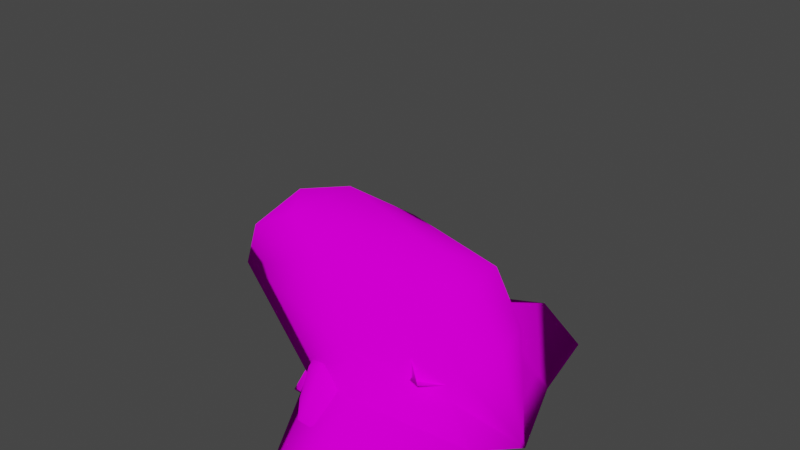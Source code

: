 # Source: alienscout.blend  (saved by Blender 3.5.10; exported with 4.5.12 LTS)
import bpy
from mathutils import Matrix  # noqa: F401  (used for matrix-valued properties, if any)

bpy.ops.wm.read_factory_settings(use_empty=True)
scene = bpy.context.scene
scene.name = 'Scene'

# ---- collections
col_collection = bpy.data.collections.new('Collection'); scene.collection.children.link(col_collection)

# ---- images (referenced by path relative to the original .blend; pixels are not part of the script)
import os
ASSET_DIR = os.environ.get("B2B_ASSET_DIR", "")  # directory of the original .blend (textures are referenced by path, not embedded)
HERE = os.path.dirname(os.path.abspath(__file__))  # packed textures are extracted next to this script under _unpacked/

def load_image(name, relpath, width, height, colorspace="sRGB"):
    """Load a texture the original file referenced (path relative to the .blend, or extracted next to this script)."""
    p = next((c for c in (os.path.join(HERE, relpath), os.path.join(ASSET_DIR, relpath)) if relpath and os.path.exists(c)), "")
    if p:
        img = bpy.data.images.load(p, check_existing=True)
        img.name = name
    else:  # same state as the original file: an image datablock whose file is absent (Cycles renders it pink)
        img = bpy.data.images.new(name, width, height)
        img.source = "FILE"
        img.filepath = "//" + (relpath or name)
    img.colorspace_settings.name = colorspace
    return img
img_generic2_tiff = load_image('generic2.tiff', 'generic2.tiff', 1024, 1024, 'sRGB')

# ---- materials (node trees are filled in below, after node groups)
mat_gray_plastic = bpy.data.materials.new('gray plastic')
mat_gray_plastic.use_transparent_shadow = False
mat_gray_plastic.diffuse_color = (0.5918, 0.07983, 0.08358, 1.0)

# ---- material node trees
mat_gray_plastic.use_nodes = True; mat_gray_plastic.node_tree.nodes.clear()
_N = mat_gray_plastic.node_tree.nodes; _L = mat_gray_plastic.node_tree.links
n0 = _N.new('ShaderNodeOutputMaterial'); n0.name = 'Material Output'; n0.location = (300, 300)
n1 = _N.new('ShaderNodeBsdfDiffuse'); n1.name = 'Diffuse BSDF'; n1.location = (10, 300)
n1.inputs[1].default_value = 0.5
n2 = _N.new('ShaderNodeTexImage'); n2.name = 'Image Texture'; n2.location = (-280, 280)
n2.image = img_generic2_tiff
_L.new(n1.outputs[0], n0.inputs[0])
_L.new(n2.outputs[0], n1.inputs[0])
n0.is_active_output = True

# ---- world
world_world = bpy.data.worlds.new('World'); scene.world = world_world
world_world.use_nodes = True; world_world.node_tree.nodes.clear()
_N = world_world.node_tree.nodes; _L = world_world.node_tree.links
n0 = _N.new('ShaderNodeOutputWorld'); n0.name = 'World Output'; n0.location = (300, 300)
n1 = _N.new('ShaderNodeBackground'); n1.name = 'Background'; n1.location = (10, 300)
n1.inputs[0].default_value = (0.05088, 0.05088, 0.05088, 1.0)
_L.new(n1.outputs[0], n0.inputs[0])
n0.is_active_output = True
world_world.color = (0.05088, 0.05088, 0.05088)
world_world.use_sun_shadow = False
world_world.sun_shadow_jitter_overblur = 0.0

# ---- meshes
me_fusilage_alienscout_high_001 = bpy.data.meshes.new('fusilage alienscout high.001')
me_fusilage_alienscout_high_001.from_pydata([(25.0, 5e-06, 35.0), (21.64, -18.0, 32.5), (32.96, -18.0, 12.5), (10.25, 4e-06, 42.29), (21.64, 18.0, 32.5), (32.96, 18.0, 12.5), (37.5, 2e-06, 12.5), (-19.71, 24.41, 36.51), (0.2044, 33.0, 15.0), (-19.71, -24.07, 36.51), (0.2046, -33.0, 15.0), (42.26, 22.5, -10.95), (7.653, 39.77, 2.574), (30.52, 18.0, 0.6253), (48.69, 0.0, -20.0), (-63.0, 18.9, 20.0), (-63.0, -18.9, 20.0), (-20.0, 33.0, -2.789), (-20.0, -33.0, -2.789), (-59.5, 16.96, 35.93), (-42.15, 14.62, 44.86), (30.52, -18.0, 0.6253), (-42.15, -14.61, 44.86), (42.26, -22.5, -10.95), (15.1, -61.5, -4.668), (35.0, -55.0, -12.0), (-5.0, -64.0, -11.39), (-59.5, -16.96, 35.93), (-5.0, 64.0, -11.39), (15.1, 61.5, -4.668), (-53.31, -0.000191, 45.71), (7.654, -39.77, 2.574), (35.0, 55.0, -12.0)], [], [(0, 1, 2), (0, 3, 1), (0, 4, 3), (0, 5, 4), (5, 0, 6), (3, 4, 7), (7, 4, 8), (5, 8, 4), (9, 1, 3), (1, 9, 10), (10, 2, 1), (11, 12, 13), (14, 5, 6), (7, 8, 15), (16, 17, 18), (16, 15, 17), (6, 2, 14), (7, 19, 20), (21, 14, 2), (20, 22, 3), (3, 7, 20), (10, 9, 16), (23, 24, 25), (9, 3, 22), (6, 0, 2), (11, 14, 17), (18, 25, 26), (19, 15, 27), (5, 13, 8), (17, 14, 18), (15, 8, 17), (16, 18, 10), (27, 16, 9), (28, 12, 29), (19, 30, 20), (27, 9, 22), (20, 30, 22), (18, 31, 10), (23, 21, 31), (32, 17, 28), (11, 13, 14), (18, 14, 23), (27, 15, 16), (30, 27, 22), (30, 19, 27), (15, 19, 7), (5, 14, 13), (12, 8, 13), (10, 21, 2), (23, 14, 21), (28, 17, 12), (23, 31, 24), (26, 24, 31), (21, 10, 31), (11, 29, 12), (12, 17, 8), (32, 11, 17), (18, 26, 31), (18, 23, 25), (11, 32, 29), (29, 32, 28), (24, 26, 25)])
me_fusilage_alienscout_high_001.polygons.foreach_set('use_smooth', [True] * 62)
_uv = me_fusilage_alienscout_high_001.uv_layers.new(name='UVMap_0')
_uv.uv.foreach_set('vector', [0.8629, 0.7565, 0.8516, 0.6709, 0.8899, 0.6709, 0.8629, 0.7565, 0.813, 0.7565, 0.8516, 0.6709, 0.8629, 0.7565, 0.8516, 0.8421, 0.813, 0.7565, 0.8629, 0.7565, 0.8899, 0.8421, 0.8516, 0.8421, 0.8899, 0.8421, 0.8629, 0.7565, 0.9053, 0.7565, 0.813, 0.7565, 0.8516, 0.8421, 0.7115, 0.8726, 0.7115, 0.8726, 0.8516, 0.8421, 0.7789, 0.9135, 0.8899, 0.8421, 0.7789, 0.9135, 0.8516, 0.8421, 0.7115, 0.642, 0.8516, 0.6709, 0.813, 0.7565, 0.8516, 0.6709, 0.7115, 0.642, 0.7789, 0.5995, 0.7789, 0.5995, 0.8899, 0.6709, 0.8516, 0.6709, 0.4607, 0.8309, 0.3226, 0.8911, 0.4139, 0.8152, 0.9432, 0.7565, 0.8899, 0.8421, 0.9053, 0.7565, 0.7115, 0.8726, 0.7789, 0.9135, 0.5648, 0.8464, 0.04047, 0.6867, 0.2122, 0.8675, 0.2122, 0.6375, 0.04047, 0.6867, 0.04047, 0.8184, 0.2122, 0.8675, 0.9053, 0.7565, 0.8899, 0.6709, 0.9432, 0.7565, 0.7115, 0.8726, 0.5767, 0.8372, 0.6355, 0.8261, 0.8817, 0.6709, 0.9432, 0.7565, 0.8899, 0.6709, 0.6355, 0.8261, 0.6355, 0.687, 0.813, 0.7565, 0.813, 0.7565, 0.7115, 0.8726, 0.6355, 0.8261, 0.7789, 0.5995, 0.7115, 0.642, 0.5648, 0.6666, 0.4607, 0.6741, 0.3523, 0.5382, 0.4318, 0.5609, 0.7115, 0.642, 0.813, 0.7565, 0.6355, 0.687, 0.9053, 0.7565, 0.8629, 0.7565, 0.8899, 0.6709, 0.4607, 0.8309, 0.4865, 0.7525, 0.2122, 0.8675, 0.2122, 0.6375, 0.4318, 0.5609, 0.2721, 0.5295, 0.5767, 0.8372, 0.5648, 0.8464, 0.5767, 0.6758, 0.8899, 0.8421, 0.8816, 0.8421, 0.7789, 0.9135, 0.2122, 0.8675, 0.4865, 0.7525, 0.2122, 0.6375, 0.5648, 0.8464, 0.7789, 0.9135, 0.7105, 0.9135, 0.5648, 0.6666, 0.7105, 0.5995, 0.7789, 0.5995, 0.5767, 0.6758, 0.5648, 0.6666, 0.7115, 0.642, 0.2721, 0.9755, 0.3226, 0.8911, 0.3523, 0.9668, 0.5767, 0.8372, 0.5976, 0.7565, 0.6355, 0.8261, 0.5767, 0.6758, 0.7115, 0.642, 0.6355, 0.687, 0.6355, 0.8261, 0.5976, 0.7565, 0.6355, 0.687, 0.7105, 0.5995, 0.8042, 0.5673, 0.7789, 0.5995, 0.4607, 0.6741, 0.4139, 0.6898, 0.3226, 0.6139, 0.4318, 0.9442, 0.2122, 0.8675, 0.2721, 0.9755, 0.4607, 0.8309, 0.4139, 0.8152, 0.4865, 0.7525, 0.2122, 0.6375, 0.4865, 0.7525, 0.4607, 0.6741, 0.5767, 0.6758, 0.5648, 0.8464, 0.5648, 0.6666, 0.5976, 0.7565, 0.5767, 0.6758, 0.6355, 0.687, 0.5976, 0.7565, 0.5767, 0.8372, 0.5767, 0.6758, 0.5648, 0.8464, 0.5767, 0.8372, 0.7115, 0.8726, 0.8899, 0.8421, 0.9432, 0.7565, 0.8816, 0.8421, 0.3226, 0.8911, 0.2928, 0.8675, 0.4139, 0.8152, 0.7789, 0.5995, 0.8817, 0.6709, 0.8899, 0.6709, 0.4607, 0.6741, 0.4865, 0.7525, 0.4139, 0.6898, 0.2721, 0.9755, 0.2122, 0.8675, 0.3226, 0.8911, 0.4607, 0.6741, 0.3226, 0.6139, 0.3523, 0.5382, 0.2721, 0.5295, 0.3523, 0.5382, 0.3226, 0.6139, 0.4139, 0.6898, 0.2928, 0.6375, 0.3226, 0.6139, 0.4607, 0.8309, 0.3523, 0.9668, 0.3226, 0.8911, 0.8042, 0.9457, 0.7105, 0.9135, 0.7789, 0.9135, 0.4318, 0.9442, 0.4607, 0.8309, 0.2122, 0.8675, 0.2122, 0.6375, 0.2721, 0.5295, 0.3226, 0.6139, 0.2122, 0.6375, 0.4607, 0.6741, 0.4318, 0.5609, 0.4607, 0.8309, 0.4318, 0.9442, 0.3523, 0.9668, 0.3523, 0.9668, 0.4318, 0.9442, 0.2721, 0.9755, 0.0, 0.0, 0.0, 0.0, -1.0, 0.0])
me_fusilage_alienscout_high_001.materials.append(mat_gray_plastic)
me_fusilage_alienscout_high_001.update()
me_rudder_left_alienscout_medium_001 = bpy.data.meshes.new('rudder_left alienscout medium.001')
me_rudder_left_alienscout_medium_001.from_pydata([(14.59, -21.83, 19.75), (-12.59, 8.627, 7.558), (-18.7, 2.106, 2.414), (-13.58, 9.517, 8.792), (-18.18, -3.324, -7.618), (-20.55, 0.6642, 3.797), (24.23, -27.73, 9.382), (-4.731, 13.39, 2.16), (33.34, -11.89, 5.366), (-1.901, 10.39, -9.043), (23.7, -5.987, 10.0), (17.64, -12.79, 17.61), (-35.08, 14.25, -10.77), (-28.75, 22.3, -6.234), (-34.93, 14.17, -18.48), (-20.27, 26.72, -12.07), (-20.13, 26.64, -19.77), (-33.06, 27.37, -18.27)], [], [(0, 1, 2), (1, 3, 2), (4, 2, 5), (6, 2, 4), (7, 8, 9), (10, 8, 7), (11, 3, 1), (12, 3, 13), (5, 3, 12), (14, 5, 12), (4, 5, 14), (15, 9, 16), (7, 9, 15), (13, 7, 15), (3, 7, 13), (12, 13, 17), (14, 12, 17), (15, 16, 17), (13, 15, 17), (14, 17, 16), (4, 14, 9), (14, 16, 9), (4, 9, 6), (6, 9, 8), (11, 10, 3), (0, 11, 1), (10, 7, 3), (2, 3, 5), (6, 0, 2)])
me_rudder_left_alienscout_medium_001.polygons.foreach_set('use_smooth', [True] * 29)
_uv = me_rudder_left_alienscout_medium_001.uv_layers.new(name='UVMap_0')
_uv.uv.foreach_set('vector', [0.219, 0.7343, 0.1088, 0.8872, 0.08403, 0.8545, 0.1088, 0.8872, 0.1047, 0.8917, 0.08403, 0.8545, 0.0861, 0.8272, 0.08403, 0.8545, 0.07653, 0.8472, 0.258, 0.7046, 0.08403, 0.8545, 0.0861, 0.8272, 0.6401, 0.8868, 0.7734, 0.7361, 0.65, 0.869, 0.7397, 0.7713, 0.7734, 0.7361, 0.6401, 0.8868, 0.2313, 0.7797, 0.1047, 0.8917, 0.1088, 0.8872, 0.5338, 0.892, 0.6091, 0.8638, 0.556, 0.94, 0.5847, 0.8109, 0.6091, 0.8638, 0.5338, 0.892, 0.5344, 0.8915, 0.5847, 0.8109, 0.5338, 0.892, 0.593, 0.7872, 0.5847, 0.8109, 0.5344, 0.8915, 0.5857, 0.9664, 0.65, 0.869, 0.5862, 0.9659, 0.6401, 0.8868, 0.65, 0.869, 0.5857, 0.9664, 0.556, 0.94, 0.6401, 0.8868, 0.5857, 0.9664, 0.6091, 0.8638, 0.6401, 0.8868, 0.556, 0.94, 0.5338, 0.892, 0.556, 0.94, 0.5409, 0.9703, 0.5344, 0.8915, 0.5338, 0.892, 0.5409, 0.9703, 0.5857, 0.9664, 0.5862, 0.9659, 0.5409, 0.9703, 0.556, 0.94, 0.5857, 0.9664, 0.5409, 0.9703, 0.01822, 0.9151, 0.02583, 0.9814, 0.07823, 0.9777, 0.0861, 0.8272, 0.01822, 0.9151, 0.1521, 0.8961, 0.01822, 0.9151, 0.07823, 0.9777, 0.1521, 0.8961, 0.0861, 0.8272, 0.1521, 0.8961, 0.258, 0.7046, 0.258, 0.7046, 0.1521, 0.8961, 0.295, 0.7842, 0.7184, 0.7307, 0.7397, 0.7713, 0.6091, 0.8638, 0.219, 0.7343, 0.2313, 0.7797, 0.1088, 0.8872, 0.7397, 0.7713, 0.6401, 0.8868, 0.6091, 0.8638, 0.08403, 0.8545, 0.1047, 0.8917, 0.07653, 0.8472, 0.258, 0.7046, 0.219, 0.7343, 0.08403, 0.8545])
me_rudder_left_alienscout_medium_001.materials.append(mat_gray_plastic)
me_rudder_left_alienscout_medium_001.update()
me_rudder_right_alienscout_medium_001 = bpy.data.meshes.new('rudder_right alienscout medium.001')
me_rudder_right_alienscout_medium_001.from_pydata([(-12.59, -8.627, 7.558), (14.59, 21.83, 19.75), (-18.7, -2.106, 2.414), (-13.58, -9.517, 8.792), (-18.18, 3.324, -7.618), (-20.55, -0.6642, 3.797), (24.23, 27.73, 9.382), (33.34, 11.89, 5.366), (-4.731, -13.39, 2.16), (-1.901, -10.39, -9.043), (23.7, 5.987, 10.0), (17.64, 12.79, 17.61), (-35.08, -14.25, -10.77), (-28.75, -22.3, -6.234), (-34.93, -14.17, -18.48), (-20.27, -26.72, -12.07), (-20.13, -26.64, -19.77), (-33.06, -27.37, -18.27)], [], [(0, 1, 2), (3, 0, 2), (2, 4, 5), (2, 6, 4), (7, 8, 9), (7, 10, 8), (3, 11, 0), (3, 12, 13), (3, 5, 12), (5, 14, 12), (5, 4, 14), (9, 15, 16), (9, 8, 15), (8, 13, 15), (8, 3, 13), (13, 12, 17), (12, 14, 17), (16, 15, 17), (15, 13, 17), (17, 14, 16), (14, 4, 9), (16, 14, 9), (9, 4, 6), (9, 6, 7), (10, 11, 3), (11, 1, 0), (8, 10, 3), (3, 2, 5), (1, 6, 2)])
me_rudder_right_alienscout_medium_001.polygons.foreach_set('use_smooth', [True] * 29)
_uv = me_rudder_right_alienscout_medium_001.uv_layers.new(name='UVMap_0')
_uv.uv.foreach_set('vector', [0.2842, 0.6264, 0.3917, 0.7757, 0.2601, 0.6584, 0.2803, 0.6221, 0.2842, 0.6264, 0.2601, 0.6584, 0.2601, 0.6584, 0.2621, 0.685, 0.2527, 0.6655, 0.2601, 0.6584, 0.4298, 0.8046, 0.2621, 0.685, 0.9252, 0.4202, 0.7053, 0.1715, 0.7216, 0.2009, 0.9252, 0.4202, 0.8695, 0.3622, 0.7053, 0.1715, 0.2803, 0.6221, 0.4038, 0.7314, 0.2842, 0.6264, 0.6541, 0.2096, 0.53, 0.163, 0.5665, 0.08375, 0.6541, 0.2096, 0.6139, 0.2967, 0.53, 0.163, 0.6139, 0.2967, 0.5308, 0.1637, 0.53, 0.163, 0.6139, 0.2967, 0.6275, 0.336, 0.5308, 0.1637, 0.7216, 0.2009, 0.6155, 0.04023, 0.6163, 0.04101, 0.7216, 0.2009, 0.7053, 0.1715, 0.6155, 0.04023, 0.7053, 0.1715, 0.5665, 0.08375, 0.6155, 0.04023, 0.7053, 0.1715, 0.6541, 0.2096, 0.5665, 0.08375, 0.5665, 0.08375, 0.53, 0.163, 0.5416, 0.03383, 0.53, 0.163, 0.5308, 0.1637, 0.5416, 0.03383, 0.6163, 0.04101, 0.6155, 0.04023, 0.5416, 0.03383, 0.6155, 0.04023, 0.5665, 0.08375, 0.5416, 0.03383, 0.2033, 0.5346, 0.1959, 0.5993, 0.2544, 0.5382, 0.1959, 0.5993, 0.2621, 0.685, 0.3265, 0.6178, 0.2544, 0.5382, 0.1959, 0.5993, 0.3265, 0.6178, 0.3265, 0.6178, 0.2621, 0.685, 0.4298, 0.8046, 0.3265, 0.6178, 0.4298, 0.8046, 0.4659, 0.727, 0.8695, 0.3622, 0.8345, 0.4291, 0.6541, 0.2096, 0.4038, 0.7314, 0.3917, 0.7757, 0.2842, 0.6264, 0.7053, 0.1715, 0.8695, 0.3622, 0.6541, 0.2096, 0.2803, 0.6221, 0.2601, 0.6584, 0.2527, 0.6655, 0.3917, 0.7757, 0.4298, 0.8046, 0.2601, 0.6584])
me_rudder_right_alienscout_medium_001.materials.append(mat_gray_plastic)
me_rudder_right_alienscout_medium_001.update()
me_cowling_left_alienscout_medium_001 = bpy.data.meshes.new('cowling_left alienscout medium.001')
me_cowling_left_alienscout_medium_001.from_pydata([(-11.76, -8.521, 14.65), (-4.94, 20.24, 5.836), (-19.8, 3.0, 15.0), (-1.691, -0.1375, 6.313), (-21.05, 18.46, 9.889), (8.379, 1.008, -0.1222), (-11.81, 34.53, 4.01), (-17.85, 34.53, 2.043), (-2.972, 34.53, 2.229), (10.33, 34.53, -4.829), (-6.594, 51.25, -5.595), (-12.98, 47.04, -9.27), (0.6222, 52.1, -4.972), (13.14, 50.32, -9.53), (-22.33, -1.2, -7.838), (23.48, -3.011, -12.84), (18.54, 31.59, -13.94), (20.54, 46.0, -16.98), (-12.3, 40.0, -15.31), (-20.33, 17.42, -9.699), (4.117, 40.0, -14.37)], [], [(0, 1, 2), (0, 3, 1), (4, 2, 1), (5, 1, 3), (6, 7, 4), (4, 1, 8), (8, 6, 4), (9, 1, 5), (7, 6, 10), (10, 11, 7), (6, 8, 12), (12, 10, 6), (1, 9, 8), (13, 8, 9), (0, 2, 14), (15, 16, 9), (9, 5, 15), (16, 17, 13), (13, 9, 16), (18, 19, 7), (7, 11, 18), (4, 7, 19), (19, 14, 2), (2, 4, 19), (0, 14, 3), (3, 14, 5), (5, 14, 15), (14, 19, 15), (19, 16, 15), (19, 20, 16), (8, 13, 12), (17, 16, 20), (20, 19, 18), (13, 17, 20), (12, 13, 20), (10, 12, 20), (11, 10, 20), (11, 20, 18)])
me_cowling_left_alienscout_medium_001.polygons.foreach_set('use_smooth', [True] * 38)
_uv = me_cowling_left_alienscout_medium_001.uv_layers.new(name='UVMap_0')
_uv.uv.foreach_set('vector', [0.746, 0.04054, 0.7879, 0.1704, 0.6966, 0.09255, 0.746, 0.04054, 0.8079, 0.07839, 0.7879, 0.1704, 0.6889, 0.1623, 0.6966, 0.09255, 0.7879, 0.1704, 0.8698, 0.08356, 0.7879, 0.1704, 0.8079, 0.07839, 0.7457, 0.2349, 0.7086, 0.2349, 0.6889, 0.1623, 0.6889, 0.1623, 0.7879, 0.1704, 0.8, 0.2349, 0.8, 0.2349, 0.7457, 0.2349, 0.6889, 0.1623, 0.8818, 0.2349, 0.7879, 0.1704, 0.8698, 0.08356, 0.7086, 0.2349, 0.7457, 0.2349, 0.7778, 0.3104, 0.7778, 0.3104, 0.7386, 0.2914, 0.7086, 0.2349, 0.7457, 0.2349, 0.8, 0.2349, 0.8221, 0.3142, 0.8221, 0.3142, 0.7778, 0.3104, 0.7457, 0.2349, 0.7879, 0.1704, 0.8818, 0.2349, 0.8, 0.2349, 0.8991, 0.3062, 0.8, 0.2349, 0.8818, 0.2349, 0.2089, 0.0005, 0.02866, 0.1904, 0.0, 0.0, 0.9626, 0.06542, 0.9322, 0.2217, 0.8818, 0.2349, 0.8818, 0.2349, 0.8698, 0.08356, 0.9626, 0.06542, 0.9322, 0.2217, 0.9445, 0.2867, 0.8991, 0.3062, 0.8991, 0.3062, 0.8818, 0.2349, 0.9322, 0.2217, 0.2851, 0.9204, 0.2472, 0.8399, 0.2589, 0.9009, 0.2589, 0.9009, 0.2819, 0.9455, 0.2851, 0.9204, 0.2438, 0.8436, 0.2589, 0.9009, 0.2472, 0.8399, 0.2472, 0.8399, 0.2377, 0.7735, 0.2497, 0.7884, 0.2497, 0.7884, 0.2438, 0.8436, 0.2472, 0.8399, 0.2876, 0.7473, 0.2377, 0.7735, 0.3352, 0.7772, 0.3352, 0.7772, 0.2377, 0.7735, 0.3827, 0.7813, 0.3827, 0.7813, 0.2377, 0.7735, 0.454, 0.767, 0.2377, 0.7735, 0.2472, 0.8399, 0.454, 0.767, 0.2472, 0.8399, 0.4306, 0.8904, 0.454, 0.767, 0.2472, 0.8399, 0.3626, 0.9204, 0.4306, 0.8904, 0.8, 0.2349, 0.8991, 0.3062, 0.8221, 0.3142, 0.4401, 0.9418, 0.4306, 0.8904, 0.3626, 0.9204, 0.3626, 0.9204, 0.2472, 0.8399, 0.2851, 0.9204, 0.4052, 0.9572, 0.4401, 0.9418, 0.3626, 0.9204, 0.3461, 0.9636, 0.4052, 0.9572, 0.3626, 0.9204, 0.312, 0.9606, 0.3461, 0.9636, 0.3626, 0.9204, 0.2819, 0.9455, 0.312, 0.9606, 0.3626, 0.9204, 0.2819, 0.9455, 0.3626, 0.9204, 0.2851, 0.9204])
me_cowling_left_alienscout_medium_001.materials.append(mat_gray_plastic)
me_cowling_left_alienscout_medium_001.update()
me_pod_leftfront_alienscout_medium_001 = bpy.data.meshes.new('pod_leftfront alienscout medium.001')
me_pod_leftfront_alienscout_medium_001.from_pydata([(10.76, 5.512, -0.2681), (3.206, 6.222, 3.756), (8.634, 0.2305, 4.33), (-3.447, 9.38, 0.3124), (-5.577, 4.098, 4.911), (-12.23, -0.04718, 2.755), (-5.577, -3.205, 6.198), (13.77, -0.586, -0.3006), (4.539, 9.607, -1.277), (-10.4, 5.994, 0.6871), (-10.4, -6.432, 2.878), (14.21, 2.241, -5.624), (8.783, 8.232, -6.198), (-1e-06, 10.62, -5.84), (-8.783, 8.499, -4.685), (-14.21, 2.673, -3.175), (-14.21, -4.631, -1.887), (14.21, -5.063, -4.336), (-8.783, -10.62, -1.313)], [], [(0, 1, 2), (3, 4, 1), (5, 6, 4), (2, 7, 0), (1, 0, 8), (1, 8, 3), (4, 3, 9), (4, 9, 5), (6, 5, 10), (11, 0, 7), (12, 8, 0), (13, 3, 8), (14, 9, 3), (15, 5, 9), (16, 10, 5), (7, 17, 11), (0, 11, 12), (8, 12, 13), (3, 13, 14), (9, 14, 15), (5, 15, 16), (10, 16, 18), (12, 11, 17), (13, 12, 17), (14, 13, 18), (15, 14, 18), (16, 15, 18), (18, 13, 17), (6, 10, 18), (7, 2, 17), (6, 2, 1), (1, 4, 6), (2, 6, 18), (18, 17, 2)])
me_pod_leftfront_alienscout_medium_001.polygons.foreach_set('use_smooth', [True] * 34)
_uv = me_pod_leftfront_alienscout_medium_001.uv_layers.new(name='UVMap_0')
_uv.uv.foreach_set('vector', [0.2479, 0.4187, 0.1883, 0.4262, 0.2311, 0.363, 0.1359, 0.4595, 0.1191, 0.4038, 0.1883, 0.4262, 0.06669, 0.3601, 0.1191, 0.3268, 0.1191, 0.4038, 0.2311, 0.363, 0.2716, 0.3544, 0.2479, 0.4187, 0.1883, 0.4262, 0.2479, 0.4187, 0.1988, 0.4619, 0.1883, 0.4262, 0.1988, 0.4619, 0.1359, 0.4595, 0.1191, 0.4038, 0.1359, 0.4595, 0.08108, 0.4238, 0.1191, 0.4038, 0.08108, 0.4238, 0.06669, 0.3601, 0.1191, 0.3268, 0.06669, 0.3601, 0.08108, 0.2928, 0.2751, 0.3842, 0.2479, 0.4187, 0.2716, 0.3544, 0.2323, 0.4474, 0.1988, 0.4619, 0.2479, 0.4187, 0.1631, 0.4726, 0.1359, 0.4595, 0.1988, 0.4619, 0.09385, 0.4502, 0.08108, 0.4238, 0.1359, 0.4595, 0.05107, 0.3888, 0.06669, 0.3601, 0.08108, 0.4238, 0.05107, 0.3118, 0.08108, 0.2928, 0.06669, 0.3601, 0.2716, 0.3544, 0.2751, 0.3072, 0.2751, 0.3842, 0.2479, 0.4187, 0.2751, 0.3842, 0.2323, 0.4474, 0.1988, 0.4619, 0.2323, 0.4474, 0.1631, 0.4726, 0.1359, 0.4595, 0.1631, 0.4726, 0.09385, 0.4502, 0.08108, 0.4238, 0.09385, 0.4502, 0.05107, 0.3888, 0.06669, 0.3601, 0.05107, 0.3888, 0.05107, 0.3118, 0.08108, 0.2928, 0.05107, 0.3118, 0.09385, 0.2486, 0.2323, 0.4474, 0.2751, 0.3842, 0.2751, 0.3072, 0.1631, 0.4726, 0.2323, 0.4474, 0.2751, 0.3072, 0.09385, 0.4502, 0.1631, 0.4726, 0.09385, 0.2486, 0.05107, 0.3888, 0.09385, 0.4502, 0.09385, 0.2486, 0.05107, 0.3118, 0.05107, 0.3888, 0.09385, 0.2486, 0.09385, 0.2486, 0.1631, 0.4726, 0.2751, 0.3072, 0.1191, 0.3268, 0.08108, 0.2928, 0.09385, 0.2486, 0.2716, 0.3544, 0.2311, 0.363, 0.2751, 0.3072, 0.1191, 0.3268, 0.2311, 0.363, 0.1883, 0.4262, 0.1883, 0.4262, 0.1191, 0.4038, 0.1191, 0.3268, 0.2311, 0.363, 0.1191, 0.3268, 0.09385, 0.2486, 0.09385, 0.2486, 0.2751, 0.3072, 0.2311, 0.363])
me_pod_leftfront_alienscout_medium_001.materials.append(mat_gray_plastic)
me_pod_leftfront_alienscout_medium_001.update()
me_cowling_right_alienscout_medium_001 = bpy.data.meshes.new('cowling_right alienscout medium.001')
me_cowling_right_alienscout_medium_001.from_pydata([(-4.94, -20.24, 5.836), (-11.76, 8.521, 14.65), (-19.8, -3.0, 15.0), (-1.691, 0.1375, 6.313), (-21.05, -18.46, 9.889), (8.379, -1.008, -0.1222), (-17.85, -34.53, 2.043), (-11.81, -34.53, 4.01), (-2.972, -34.53, 2.229), (10.33, -34.53, -4.829), (-6.594, -51.25, -5.595), (-12.98, -47.04, -9.27), (0.6222, -52.1, -4.972), (13.14, -50.32, -9.53), (-22.33, 1.2, -7.838), (18.54, -31.59, -13.94), (23.48, 3.011, -12.84), (20.54, -46.0, -16.98), (-20.33, -17.42, -9.699), (-12.3, -40.0, -15.31), (4.117, -40.0, -14.37)], [], [(0, 1, 2), (3, 1, 0), (2, 4, 0), (0, 5, 3), (6, 7, 4), (0, 4, 8), (7, 8, 4), (0, 9, 5), (7, 6, 10), (11, 10, 6), (8, 7, 12), (10, 12, 7), (9, 0, 8), (8, 13, 9), (2, 1, 14), (15, 16, 9), (5, 9, 16), (17, 15, 13), (9, 13, 15), (18, 19, 6), (11, 6, 19), (6, 4, 18), (14, 18, 2), (4, 2, 18), (14, 1, 3), (14, 3, 5), (14, 5, 16), (18, 14, 16), (15, 18, 16), (20, 18, 15), (13, 8, 12), (15, 17, 20), (18, 20, 19), (17, 13, 20), (13, 12, 20), (12, 10, 20), (10, 11, 20), (20, 11, 19)])
me_cowling_right_alienscout_medium_001.polygons.foreach_set('use_smooth', [True] * 38)
_uv = me_cowling_right_alienscout_medium_001.uv_layers.new(name='UVMap_0')
_uv.uv.foreach_set('vector', [0.7698, 0.1833, 0.7301, 0.3064, 0.6832, 0.2571, 0.7887, 0.2705, 0.7301, 0.3064, 0.7698, 0.1833, 0.6832, 0.2571, 0.6759, 0.1909, 0.7698, 0.1833, 0.7698, 0.1833, 0.8474, 0.2656, 0.7887, 0.2705, 0.6946, 0.1221, 0.7298, 0.1221, 0.6759, 0.1909, 0.7698, 0.1833, 0.6759, 0.1909, 0.7813, 0.1221, 0.7298, 0.1221, 0.7813, 0.1221, 0.6759, 0.1909, 0.7698, 0.1833, 0.8588, 0.1221, 0.8474, 0.2656, 0.7298, 0.1221, 0.6946, 0.1221, 0.7602, 0.05052, 0.723, 0.06855, 0.7602, 0.05052, 0.6946, 0.1221, 0.7813, 0.1221, 0.7298, 0.1221, 0.8022, 0.0469, 0.7602, 0.05052, 0.8022, 0.0469, 0.7298, 0.1221, 0.8588, 0.1221, 0.7698, 0.1833, 0.7813, 0.1221, 0.7813, 0.1221, 0.8751, 0.0545, 0.8588, 0.1221, 0.02866, 0.8096, 0.2089, 0.9995, 0.0, 0.0, 0.9066, 0.1347, 0.9354, 0.2828, 0.8588, 0.1221, 0.8474, 0.2656, 0.8588, 0.1221, 0.9354, 0.2828, 0.9183, 0.07299, 0.9066, 0.1347, 0.8751, 0.0545, 0.8588, 0.1221, 0.8751, 0.0545, 0.9066, 0.1347, 0.04609, 0.8459, 0.09679, 0.7381, 0.06173, 0.7642, 0.09256, 0.7045, 0.06173, 0.7642, 0.09679, 0.7381, 0.06173, 0.7642, 0.04151, 0.841, 0.04609, 0.8459, 0.03342, 0.9349, 0.04609, 0.8459, 0.04944, 0.9148, 0.04151, 0.841, 0.04944, 0.9148, 0.04609, 0.8459, 0.03342, 0.9349, 0.1002, 0.9699, 0.1639, 0.9298, 0.03342, 0.9349, 0.1639, 0.9298, 0.2275, 0.9244, 0.03342, 0.9349, 0.2275, 0.9244, 0.323, 0.9435, 0.04609, 0.8459, 0.03342, 0.9349, 0.323, 0.9435, 0.2917, 0.7782, 0.04609, 0.8459, 0.323, 0.9435, 0.2006, 0.7381, 0.04609, 0.8459, 0.2917, 0.7782, 0.8751, 0.0545, 0.7813, 0.1221, 0.8022, 0.0469, 0.2917, 0.7782, 0.3044, 0.7094, 0.2006, 0.7381, 0.04609, 0.8459, 0.2006, 0.7381, 0.09679, 0.7381, 0.3044, 0.7094, 0.2576, 0.6888, 0.2006, 0.7381, 0.2576, 0.6888, 0.1785, 0.6803, 0.2006, 0.7381, 0.1785, 0.6803, 0.1329, 0.6843, 0.2006, 0.7381, 0.1329, 0.6843, 0.09256, 0.7045, 0.2006, 0.7381, 0.2006, 0.7381, 0.09256, 0.7045, 0.09679, 0.7381])
me_cowling_right_alienscout_medium_001.materials.append(mat_gray_plastic)
me_cowling_right_alienscout_medium_001.update()
me_pod_rightfront_alienscout_medium_001 = bpy.data.meshes.new('pod_rightfront alienscout medium.001')
me_pod_rightfront_alienscout_medium_001.from_pydata([(3.206, -6.222, 3.756), (10.76, -5.512, -0.2681), (8.634, -0.2305, 4.33), (-5.577, -4.098, 4.911), (-3.447, -9.38, 0.3124), (-5.577, 3.205, 6.198), (-12.23, 0.04718, 2.755), (13.77, 0.586, -0.3006), (4.539, -9.607, -1.277), (-10.4, -5.994, 0.6871), (-10.4, 6.432, 2.878), (14.21, -2.241, -5.624), (8.783, -8.232, -6.198), (-1e-06, -10.62, -5.84), (-8.783, -8.499, -4.685), (-14.21, -2.673, -3.175), (-14.21, 4.631, -1.887), (14.21, 5.063, -4.336), (-8.783, 10.62, -1.313)], [], [(0, 1, 2), (3, 4, 0), (5, 6, 3), (7, 2, 1), (1, 0, 8), (8, 0, 4), (4, 3, 9), (9, 3, 6), (6, 5, 10), (1, 11, 7), (8, 12, 1), (4, 13, 8), (9, 14, 4), (6, 15, 9), (10, 16, 6), (17, 7, 11), (11, 1, 12), (12, 8, 13), (13, 4, 14), (14, 9, 15), (15, 6, 16), (16, 10, 18), (11, 12, 17), (12, 13, 17), (13, 14, 18), (14, 15, 18), (15, 16, 18), (13, 18, 17), (10, 5, 18), (2, 7, 17), (2, 5, 0), (3, 0, 5), (5, 2, 18), (17, 18, 2)])
me_pod_rightfront_alienscout_medium_001.polygons.foreach_set('use_smooth', [True] * 34)
_uv = me_pod_rightfront_alienscout_medium_001.uv_layers.new(name='UVMap_0')
_uv.uv.foreach_set('vector', [0.2316, 0.2895, 0.2921, 0.2971, 0.275, 0.3537, 0.1613, 0.3123, 0.1783, 0.2557, 0.2316, 0.2895, 0.1613, 0.3905, 0.108, 0.3567, 0.1613, 0.3123, 0.3162, 0.3625, 0.275, 0.3537, 0.2921, 0.2971, 0.2921, 0.2971, 0.2316, 0.2895, 0.2422, 0.2533, 0.2422, 0.2533, 0.2316, 0.2895, 0.1783, 0.2557, 0.1783, 0.2557, 0.1613, 0.3123, 0.1226, 0.292, 0.1226, 0.292, 0.1613, 0.3123, 0.108, 0.3567, 0.108, 0.3567, 0.1613, 0.3905, 0.1226, 0.4251, 0.2921, 0.2971, 0.3197, 0.3322, 0.3162, 0.3625, 0.2422, 0.2533, 0.2762, 0.268, 0.2921, 0.2971, 0.1783, 0.2557, 0.2059, 0.2424, 0.2422, 0.2533, 0.1226, 0.292, 0.1356, 0.2652, 0.1783, 0.2557, 0.108, 0.3567, 0.09212, 0.3276, 0.1226, 0.292, 0.1226, 0.4251, 0.09212, 0.4058, 0.108, 0.3567, 0.3197, 0.4104, 0.3162, 0.3625, 0.3197, 0.3322, 0.3197, 0.3322, 0.2921, 0.2971, 0.2762, 0.268, 0.2762, 0.268, 0.2422, 0.2533, 0.2059, 0.2424, 0.2059, 0.2424, 0.1783, 0.2557, 0.1356, 0.2652, 0.1356, 0.2652, 0.1226, 0.292, 0.09212, 0.3276, 0.09212, 0.3276, 0.108, 0.3567, 0.09212, 0.4058, 0.09212, 0.4058, 0.1226, 0.4251, 0.1356, 0.47, 0.3197, 0.3322, 0.2762, 0.268, 0.3197, 0.4104, 0.2762, 0.268, 0.2059, 0.2424, 0.3197, 0.4104, 0.2059, 0.2424, 0.1356, 0.2652, 0.1356, 0.47, 0.1356, 0.2652, 0.09212, 0.3276, 0.1356, 0.47, 0.09212, 0.3276, 0.09212, 0.4058, 0.1356, 0.47, 0.2059, 0.2424, 0.1356, 0.47, 0.3197, 0.4104, 0.1226, 0.4251, 0.1613, 0.3905, 0.1356, 0.47, 0.275, 0.3537, 0.3162, 0.3625, 0.3197, 0.4104, 0.275, 0.3537, 0.1613, 0.3905, 0.2316, 0.2895, 0.1613, 0.3123, 0.2316, 0.2895, 0.1613, 0.3905, 0.1613, 0.3905, 0.275, 0.3537, 0.1356, 0.47, 0.3197, 0.4104, 0.1356, 0.47, 0.275, 0.3537])
me_pod_rightfront_alienscout_medium_001.materials.append(mat_gray_plastic)
me_pod_rightfront_alienscout_medium_001.update()
me_cannon_mount_alienscout_medium_001 = bpy.data.meshes.new('cannon_mount alienscout medium.001')
me_cannon_mount_alienscout_medium_001.from_pydata([(7.165, -7.302, 5.52), (4.916, 3e-06, 5.799), (-11.17, 0.1981, 7.793), (8.671, -8.25, -7.883), (13.92, -1e-06, -7.883), (-0.07654, -11.0, 2.316), (-9.505, -7.0, -7.883), (-0.07654, -14.0, -7.883), (-0.07654, 11.0, 2.316), (8.671, 8.25, -7.883), (-0.07654, 14.0, -7.883), (7.165, 2e-06, 5.52), (7.171, 6.75, 2.316), (0.01081, 5.0, 6.407), (-11.63, 7.698, 2.314), (-12.58, 0.1981, 2.568), (-10.2, 7.698, 7.673), (-11.63, -7.302, 2.314), (-10.2, -7.302, 7.673), (-14.08, 1e-06, -7.883), (-9.505, 7.0, -7.883)], [], [(0, 1, 2), (0, 3, 4), (0, 5, 3), (5, 6, 7), (8, 9, 10), (11, 4, 12), (0, 11, 1), (12, 8, 13), (1, 11, 12), (14, 15, 2), (2, 16, 14), (15, 17, 2), (18, 2, 17), (2, 18, 0), (13, 16, 2), (2, 1, 13), (0, 18, 5), (16, 13, 8), (5, 18, 17), (16, 8, 14), (14, 19, 15), (5, 17, 6), (14, 20, 19), (17, 19, 6), (8, 20, 14), (15, 19, 17), (8, 10, 20), (11, 0, 4), (5, 7, 3), (12, 13, 1), (8, 12, 9), (9, 12, 4)])
me_cannon_mount_alienscout_medium_001.polygons.foreach_set('use_smooth', [True] * 32)
_uv = me_cannon_mount_alienscout_medium_001.uv_layers.new(name='UVMap_0')
_uv.uv.foreach_set('vector', [0.6547, 0.6551, 0.6834, 0.6615, 0.8891, 0.707, 0.6547, 0.6551, 0.6354, 0.349, 0.5682, 0.349, 0.6547, 0.6551, 0.7473, 0.5819, 0.6354, 0.349, 0.7473, 0.5819, 0.8679, 0.349, 0.7473, 0.349, 0.7473, 0.5819, 0.6354, 0.349, 0.7473, 0.349, 0.6547, 0.6551, 0.5682, 0.349, 0.6546, 0.5819, 0.6547, 0.6551, 0.6547, 0.6551, 0.6834, 0.6615, 0.6546, 0.5819, 0.7473, 0.5819, 0.7462, 0.6754, 0.6834, 0.6615, 0.6547, 0.6551, 0.6546, 0.5819, 0.8951, 0.5819, 0.9072, 0.5877, 0.8891, 0.707, 0.8891, 0.707, 0.8768, 0.7043, 0.8951, 0.5819, 0.9072, 0.5877, 0.8951, 0.5819, 0.8891, 0.707, 0.8768, 0.7043, 0.8891, 0.707, 0.8951, 0.5819, 0.8891, 0.707, 0.8768, 0.7043, 0.6547, 0.6551, 0.7462, 0.6754, 0.8768, 0.7043, 0.8891, 0.707, 0.8891, 0.707, 0.6834, 0.6615, 0.7462, 0.6754, 0.6547, 0.6551, 0.8768, 0.7043, 0.7473, 0.5819, 0.8768, 0.7043, 0.7462, 0.6754, 0.7473, 0.5819, 0.7473, 0.5819, 0.8768, 0.7043, 0.8951, 0.5819, 0.8768, 0.7043, 0.7473, 0.5819, 0.8951, 0.5819, 0.8951, 0.5819, 0.9263, 0.349, 0.9072, 0.5877, 0.7473, 0.5819, 0.8951, 0.5819, 0.8679, 0.349, 0.8951, 0.5819, 0.8679, 0.349, 0.9263, 0.349, 0.8951, 0.5819, 0.9263, 0.349, 0.8679, 0.349, 0.7473, 0.5819, 0.8679, 0.349, 0.8951, 0.5819, 0.9072, 0.5877, 0.9263, 0.349, 0.8951, 0.5819, 0.7473, 0.5819, 0.7473, 0.349, 0.8679, 0.349, 0.6547, 0.6551, 0.6547, 0.6551, 0.5682, 0.349, 0.7473, 0.5819, 0.7473, 0.349, 0.6354, 0.349, 0.6546, 0.5819, 0.7462, 0.6754, 0.6834, 0.6615, 0.7473, 0.5819, 0.6546, 0.5819, 0.6354, 0.349, 0.6354, 0.349, 0.6546, 0.5819, 0.5682, 0.349])
me_cannon_mount_alienscout_medium_001.materials.append(mat_gray_plastic)
me_cannon_mount_alienscout_medium_001.update()
me_camera_alienscout_medium_001 = bpy.data.meshes.new('camera alienscout medium.001')
me_camera_alienscout_medium_001.from_pydata([(1.919, 3.484, -0.9665), (13.3, 1.742, 1.823), (13.3, 2.903, -0.9665), (1.919, -2.09, 2.171), (1.919, -3.484, -0.9665), (13.3, -2.903, -0.9665), (13.3, 0.0, -2.903), (1.919, 1e-06, -3.484), (13.3, -1.742, 1.823), (1.919, 2.09, 2.171), (1.919, 0.0, 3.484)], [], [(0, 1, 2), (3, 4, 5), (4, 6, 5), (4, 7, 6), (7, 2, 6), (7, 0, 2), (5, 6, 8), (6, 1, 8), (0, 9, 1), (10, 3, 8), (6, 2, 1), (3, 5, 8), (10, 8, 1), (1, 9, 10)])
me_camera_alienscout_medium_001.polygons.foreach_set('use_smooth', [True] * 14)
_uv = me_camera_alienscout_medium_001.uv_layers.new(name='UVMap_0')
_uv.uv.foreach_set('vector', [0.6855, 0.5156, 0.4938, 0.5635, 0.4938, 0.5315, 0.6855, 0.6689, 0.6855, 0.7073, 0.4938, 0.6913, 0.6855, 0.7073, 0.4938, 0.6114, 0.4938, 0.6913, 0.6855, 0.7073, 0.6855, 0.6114, 0.4938, 0.6114, 0.6855, 0.6114, 0.4938, 0.5315, 0.4938, 0.6114, 0.6855, 0.6114, 0.6855, 0.5156, 0.4938, 0.5315, 0.4938, 0.6913, 0.4938, 0.6114, 0.4938, 0.6594, 0.4938, 0.6114, 0.4938, 0.5635, 0.4938, 0.6594, 0.6855, 0.5156, 0.6855, 0.5539, 0.4938, 0.5635, 0.6855, 0.6114, 0.6855, 0.6689, 0.4938, 0.6594, 0.4938, 0.6114, 0.4938, 0.5315, 0.4938, 0.5635, 0.6855, 0.6689, 0.4938, 0.6913, 0.4938, 0.6594, 0.6855, 0.6114, 0.4938, 0.6594, 0.4938, 0.5635, 0.4938, 0.5635, 0.6855, 0.5539, 0.6855, 0.6114])
me_camera_alienscout_medium_001.materials.append(mat_gray_plastic)
me_camera_alienscout_medium_001.update()
me_cannon_alienscout_medium_001 = bpy.data.meshes.new('cannon alienscout medium.001')
me_cannon_alienscout_medium_001.from_pydata([(-3.499, 3.484, -0.9099), (20.25, 1.887, 1.923), (20.25, 2.903, -0.9099), (-3.499, -2.264, 2.213), (-3.499, -3.484, -0.9099), (20.25, -2.903, -0.9099), (20.25, 0.0, -2.903), (-3.499, 1e-06, -3.484), (20.25, -1.887, 1.923), (-3.499, 2.264, 2.213), (-3.499, 0.0, 3.484)], [], [(0, 1, 2), (3, 4, 5), (4, 6, 5), (4, 7, 6), (7, 2, 6), (7, 0, 2), (5, 6, 8), (6, 1, 8), (0, 9, 1), (10, 3, 8), (6, 2, 1), (3, 5, 8), (9, 10, 1), (10, 8, 1)])
me_cannon_alienscout_medium_001.polygons.foreach_set('use_smooth', [True] * 14)
_uv = me_cannon_alienscout_medium_001.uv_layers.new(name='UVMap_0')
_uv.uv.foreach_set('vector', [0.5653, 0.3255, 0.4213, 0.3585, 0.4213, 0.3375, 0.5653, 0.4443, 0.5653, 0.4695, 0.4213, 0.4575, 0.5653, 0.4695, 0.4213, 0.3975, 0.4213, 0.4575, 0.5653, 0.4695, 0.5653, 0.3975, 0.4213, 0.3975, 0.5653, 0.3975, 0.4213, 0.3375, 0.4213, 0.3975, 0.5653, 0.3975, 0.5653, 0.3255, 0.4213, 0.3375, 0.4213, 0.4575, 0.4213, 0.3975, 0.4213, 0.4365, 0.4213, 0.3975, 0.4213, 0.3585, 0.4213, 0.4365, 0.5653, 0.3255, 0.5653, 0.3507, 0.4213, 0.3585, 0.5653, 0.3975, 0.5653, 0.4443, 0.4213, 0.4365, 0.4213, 0.3975, 0.4213, 0.3375, 0.4213, 0.3585, 0.5653, 0.4443, 0.4213, 0.4575, 0.4213, 0.4365, 0.5653, 0.3507, 0.5653, 0.3975, 0.4213, 0.3585, 0.5653, 0.3975, 0.4213, 0.4365, 0.4213, 0.3585])
me_cannon_alienscout_medium_001.materials.append(mat_gray_plastic)
me_cannon_alienscout_medium_001.update()
arm_armature = bpy.data.armatures.new('Armature')  # bones are not reproduced

# ---- objects
ob_armature = bpy.data.objects.new('Armature', arm_armature)
ob_fusilage_alienscout_high = bpy.data.objects.new('fusilage alienscout high', me_fusilage_alienscout_high_001)
ob_rudder_left_alienscout_medium = bpy.data.objects.new('rudder_left alienscout medium', me_rudder_left_alienscout_medium_001)
ob_rudder_right_alienscout_medium = bpy.data.objects.new('rudder_right alienscout medium', me_rudder_right_alienscout_medium_001)
ob_cowling_left_alienscout_medium = bpy.data.objects.new('cowling_left alienscout medium', me_cowling_left_alienscout_medium_001)
ob_pod_leftfront_alienscout_medium = bpy.data.objects.new('pod_leftfront alienscout medium', me_pod_leftfront_alienscout_medium_001)
ob_cowling_right_alienscout_medium = bpy.data.objects.new('cowling_right alienscout medium', me_cowling_right_alienscout_medium_001)
ob_pod_rightfront_alienscout_medium = bpy.data.objects.new('pod_rightfront alienscout medium', me_pod_rightfront_alienscout_medium_001)
ob_cannon_mount_alienscout_medium = bpy.data.objects.new('cannon_mount alienscout medium', me_cannon_mount_alienscout_medium_001)
ob_camera_alienscout_medium = bpy.data.objects.new('camera alienscout medium', me_camera_alienscout_medium_001)
ob_cannon_alienscout_medium = bpy.data.objects.new('cannon alienscout medium', me_cannon_alienscout_medium_001)

# ---- transforms, parenting, visibility, modifiers, constraints
ob_armature.location = (0.0, 0.0, 0.0)
ob_fusilage_alienscout_high.parent = ob_armature
ob_fusilage_alienscout_high.location = (0.0, 0.0, 0.0)
_vg = ob_fusilage_alienscout_high.vertex_groups.new(name='fusilage')
_vg.add([0, 1, 2, 3, 4, 5, 6, 7, 8, 9, 10, 11, 12, 13, 14, 15, 16, 17, 18, 19, 20, 21, 22, 23, 24, 25, 26, 27, 28, 29, 30, 31, 32], 1.0, 'REPLACE')
_m = ob_fusilage_alienscout_high.modifiers.new('Armature', 'ARMATURE')
_m.object = ob_armature
ob_rudder_left_alienscout_medium.parent = ob_armature
ob_rudder_left_alienscout_medium.location = (0.0, 0.0, 0.0)
_vg = ob_rudder_left_alienscout_medium.vertex_groups.new(name='rudder_left')
_vg.add([0, 1, 2, 3, 4, 5, 6, 7, 8, 9, 10, 11, 12, 13, 14, 15, 16, 17], 1.0, 'REPLACE')
_m = ob_rudder_left_alienscout_medium.modifiers.new('Armature', 'ARMATURE')
_m.object = ob_armature
ob_rudder_right_alienscout_medium.parent = ob_armature
ob_rudder_right_alienscout_medium.location = (0.0, 0.0, 0.0)
_vg = ob_rudder_right_alienscout_medium.vertex_groups.new(name='rudder_right')
_vg.add([0, 1, 2, 3, 4, 5, 6, 7, 8, 9, 10, 11, 12, 13, 14, 15, 16, 17], 1.0, 'REPLACE')
_m = ob_rudder_right_alienscout_medium.modifiers.new('Armature', 'ARMATURE')
_m.object = ob_armature
ob_cowling_left_alienscout_medium.parent = ob_armature
ob_cowling_left_alienscout_medium.location = (0.0, 0.0, 0.0)
_vg = ob_cowling_left_alienscout_medium.vertex_groups.new(name='cowling_left')
_vg.add([0, 1, 2, 3, 4, 5, 6, 7, 8, 9, 10, 11, 12, 13, 14, 15, 16, 17, 18, 19, 20], 1.0, 'REPLACE')
_m = ob_cowling_left_alienscout_medium.modifiers.new('Armature', 'ARMATURE')
_m.object = ob_armature
ob_pod_leftfront_alienscout_medium.parent = ob_armature
ob_pod_leftfront_alienscout_medium.location = (0.0, 0.0, 0.0)
_vg = ob_pod_leftfront_alienscout_medium.vertex_groups.new(name='pod_leftfront')
_vg.add([0, 1, 2, 3, 4, 5, 6, 7, 8, 9, 10, 11, 12, 13, 14, 15, 16, 17, 18], 1.0, 'REPLACE')
_m = ob_pod_leftfront_alienscout_medium.modifiers.new('Armature', 'ARMATURE')
_m.object = ob_armature
ob_cowling_right_alienscout_medium.parent = ob_armature
ob_cowling_right_alienscout_medium.location = (0.0, 0.0, 0.0)
_vg = ob_cowling_right_alienscout_medium.vertex_groups.new(name='cowling_right')
_vg.add([0, 1, 2, 3, 4, 5, 6, 7, 8, 9, 10, 11, 12, 13, 14, 15, 16, 17, 18, 19, 20], 1.0, 'REPLACE')
_m = ob_cowling_right_alienscout_medium.modifiers.new('Armature', 'ARMATURE')
_m.object = ob_armature
ob_pod_rightfront_alienscout_medium.parent = ob_armature
ob_pod_rightfront_alienscout_medium.location = (0.0, 0.0, 0.0)
_vg = ob_pod_rightfront_alienscout_medium.vertex_groups.new(name='pod_rightfront')
_vg.add([0, 1, 2, 3, 4, 5, 6, 7, 8, 9, 10, 11, 12, 13, 14, 15, 16, 17, 18], 1.0, 'REPLACE')
_m = ob_pod_rightfront_alienscout_medium.modifiers.new('Armature', 'ARMATURE')
_m.object = ob_armature
ob_cannon_mount_alienscout_medium.parent = ob_armature
ob_cannon_mount_alienscout_medium.location = (0.0, 0.0, 0.0)
_vg = ob_cannon_mount_alienscout_medium.vertex_groups.new(name='cannon_mount')
_vg.add([0, 1, 2, 3, 4, 5, 6, 7, 8, 9, 10, 11, 12, 13, 14, 15, 16, 17, 18, 19, 20], 1.0, 'REPLACE')
_m = ob_cannon_mount_alienscout_medium.modifiers.new('Armature', 'ARMATURE')
_m.object = ob_armature
ob_camera_alienscout_medium.parent = ob_armature
ob_camera_alienscout_medium.location = (0.0, 0.0, 0.0)
_vg = ob_camera_alienscout_medium.vertex_groups.new(name='camera')
_vg.add([0, 1, 2, 3, 4, 5, 6, 7, 8, 9, 10], 1.0, 'REPLACE')
_m = ob_camera_alienscout_medium.modifiers.new('Armature', 'ARMATURE')
_m.object = ob_armature
ob_cannon_alienscout_medium.parent = ob_armature
ob_cannon_alienscout_medium.location = (0.0, 0.0, 0.0)
_vg = ob_cannon_alienscout_medium.vertex_groups.new(name='cannon')
_vg.add([0, 1, 2, 3, 4, 5, 6, 7, 8, 9, 10], 1.0, 'REPLACE')
_m = ob_cannon_alienscout_medium.modifiers.new('Armature', 'ARMATURE')
_m.object = ob_armature

# ---- collection membership
scene.collection.objects.link(ob_armature)
scene.collection.objects.link(ob_fusilage_alienscout_high)
scene.collection.objects.link(ob_rudder_left_alienscout_medium)
scene.collection.objects.link(ob_rudder_right_alienscout_medium)
scene.collection.objects.link(ob_cowling_left_alienscout_medium)
scene.collection.objects.link(ob_pod_leftfront_alienscout_medium)
scene.collection.objects.link(ob_cowling_right_alienscout_medium)
scene.collection.objects.link(ob_pod_rightfront_alienscout_medium)
scene.collection.objects.link(ob_cannon_mount_alienscout_medium)
scene.collection.objects.link(ob_camera_alienscout_medium)
scene.collection.objects.link(ob_cannon_alienscout_medium)

# ---- scene / render settings (as saved in the file)
scene.frame_start = 1; scene.frame_end = 3; scene.frame_set(1)
scene.render.engine = 'BLENDER_EEVEE_NEXT'
scene.render.fps = 30
scene.cycles.sampling_pattern = 'TABULATED_SOBOL'
scene.cycles.use_light_tree = False
scene.view_settings.view_transform = 'Filmic'
bpy.context.view_layer.update()

# ---- added for rendering (the .blend has no active camera and no usable light): camera, sun
cam_auto = bpy.data.cameras.new('AutoCamera')
cam_auto.lens = 50.0
cam_auto.sensor_width = 36.0
cam_auto.clip_end = 3751.53
ob_auto_camera = bpy.data.objects.new('AutoCamera', cam_auto)
scene.collection.objects.link(ob_auto_camera)
ob_auto_camera.location = (207.572, -256.516, 217.407)
ob_auto_camera.rotation_euler = (1.09748, -7.21219e-08, 0.694738)
scene.camera = ob_auto_camera
light_auto_sun = bpy.data.lights.new('AutoSun', 'SUN')
light_auto_sun.energy = 3.0
light_auto_sun.angle = 0.0523599
ob_auto_sun = bpy.data.objects.new('AutoSun', light_auto_sun)
scene.collection.objects.link(ob_auto_sun)
ob_auto_sun.rotation_euler = (0.872665, 0.174533, 0.523599)
bpy.context.view_layer.update()
